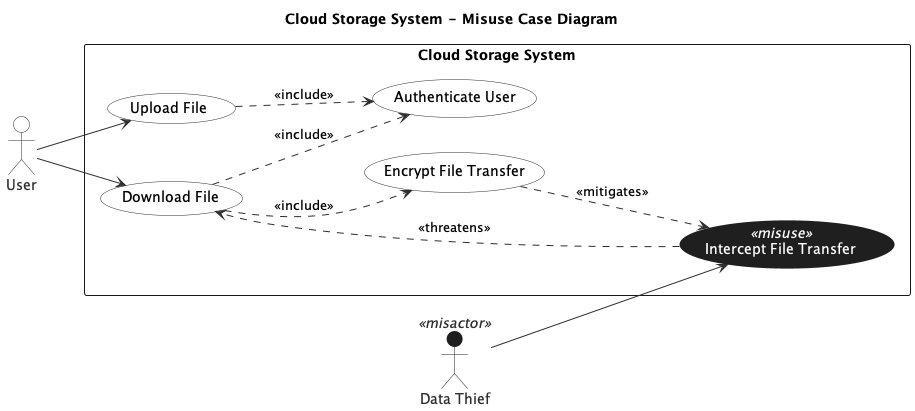

The diagram above was rendered by PlantUML. Its source (embedded in the PNG):
@startuml
title Cloud Storage System - Misuse Case Diagram
left to right direction
skinparam backgroundColor #FFFFFF

' --- Styling ---
skinparam usecase {
  BackgroundColor #FFFFFF
  BorderColor #2D2D2D
  ArrowColor #2D2D2D
}

' Misuse cases: dark background + white text
skinparam usecase<<misuse>> {
  BackgroundColor #1F1F1F
  BorderColor #1F1F1F
  FontColor #FFFFFF
  StereotypeFontColor #FFFFFF
}

' Misactors: dark background (note: label stays readable on white background)
skinparam actor {
  BackgroundColor #FFFFFF
  BorderColor #2D2D2D
  FontColor #2D2D2D
}
skinparam actor<<misactor>> {
  BackgroundColor #1F1F1F
  BorderColor #1F1F1F
  FontColor #2D2D2D
  StereotypeFontColor #2D2D2D
}

actor "User" as User
actor "Data Thief" as Thief <<misactor>>

rectangle "Cloud Storage System" {
  usecase "Upload File" as UC_Upload
  usecase "Download File" as UC_Download
  usecase "Authenticate User" as UC_Auth
  usecase "Encrypt File Transfer" as UC_Encrypt

  usecase "Intercept File Transfer" as MU_Intercept <<misuse>>
}

' Actor -> use case (directed)
User --> UC_Upload
User --> UC_Download
Thief --> MU_Intercept

' Includes (always)
UC_Upload ..> UC_Auth : <<include>>
UC_Download ..> UC_Auth : <<include>>
UC_Download ..> UC_Encrypt : <<include>>

' Threat / Mitigation relations (as stereotypes)
MU_Intercept ..> UC_Download : <<threatens>>
UC_Encrypt ..> MU_Intercept : <<mitigates>>

@enduml